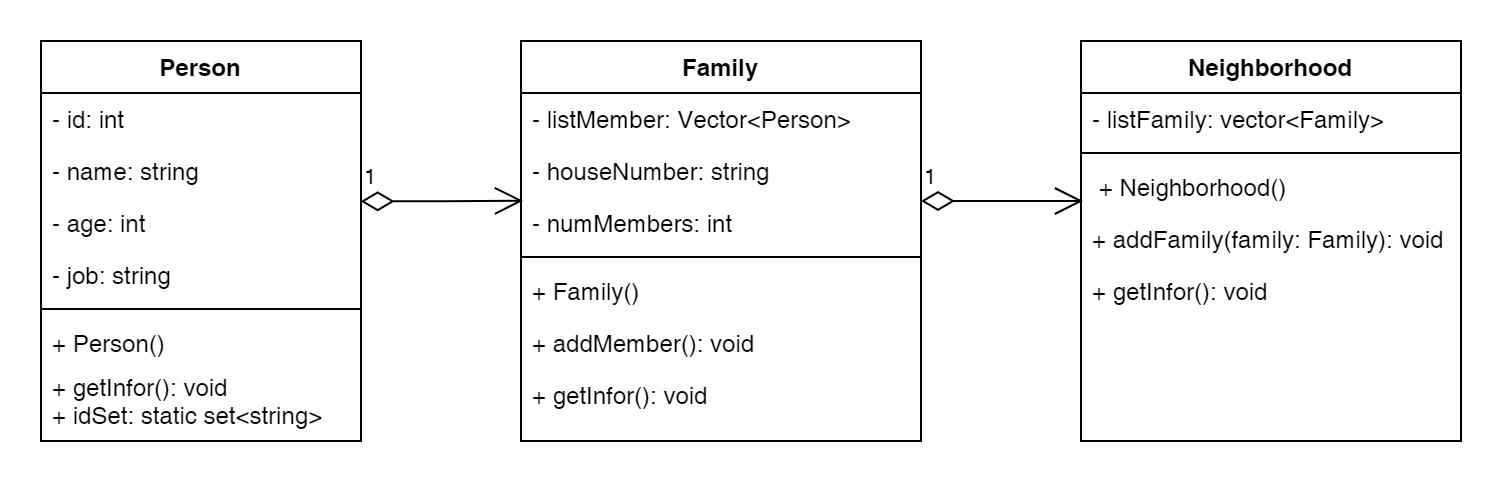

The diagram above was exported from draw.io. Its source (the exported page's mxGraphModel, read from the mxfile embedded in the PNG):
<mxGraphModel dx="875" dy="518" grid="1" gridSize="10" guides="1" tooltips="1" connect="1" arrows="1" fold="1" page="0" pageScale="1" pageWidth="850" pageHeight="1100" math="0" shadow="0">
  <root>
    <mxCell id="0" />
    <mxCell id="1" parent="0" />
    <mxCell id="CejVwsa7D2hDRRzvVg_S-1" value="Person" style="swimlane;fontStyle=1;align=center;verticalAlign=top;childLayout=stackLayout;horizontal=1;startSize=26;horizontalStack=0;resizeParent=1;resizeParentMax=0;resizeLast=0;collapsible=1;marginBottom=0;whiteSpace=wrap;html=1;" parent="1" vertex="1">
      <mxGeometry y="40" width="160" height="200" as="geometry" />
    </mxCell>
    <mxCell id="OW3XT28n0p4YaQf_kC4s-2" value="- id: int" style="text;strokeColor=none;fillColor=none;align=left;verticalAlign=top;spacingLeft=4;spacingRight=4;overflow=hidden;rotatable=0;points=[[0,0.5],[1,0.5]];portConstraint=eastwest;whiteSpace=wrap;html=1;" parent="CejVwsa7D2hDRRzvVg_S-1" vertex="1">
      <mxGeometry y="26" width="160" height="26" as="geometry" />
    </mxCell>
    <mxCell id="CejVwsa7D2hDRRzvVg_S-2" value="- name: string" style="text;strokeColor=none;fillColor=none;align=left;verticalAlign=top;spacingLeft=4;spacingRight=4;overflow=hidden;rotatable=0;points=[[0,0.5],[1,0.5]];portConstraint=eastwest;whiteSpace=wrap;html=1;" parent="CejVwsa7D2hDRRzvVg_S-1" vertex="1">
      <mxGeometry y="52" width="160" height="26" as="geometry" />
    </mxCell>
    <mxCell id="CejVwsa7D2hDRRzvVg_S-4" value="- age: int" style="text;strokeColor=none;fillColor=none;align=left;verticalAlign=top;spacingLeft=4;spacingRight=4;overflow=hidden;rotatable=0;points=[[0,0.5],[1,0.5]];portConstraint=eastwest;whiteSpace=wrap;html=1;" parent="CejVwsa7D2hDRRzvVg_S-1" vertex="1">
      <mxGeometry y="78" width="160" height="26" as="geometry" />
    </mxCell>
    <mxCell id="OW3XT28n0p4YaQf_kC4s-1" value="- job: string" style="text;strokeColor=none;fillColor=none;align=left;verticalAlign=top;spacingLeft=4;spacingRight=4;overflow=hidden;rotatable=0;points=[[0,0.5],[1,0.5]];portConstraint=eastwest;whiteSpace=wrap;html=1;" parent="CejVwsa7D2hDRRzvVg_S-1" vertex="1">
      <mxGeometry y="104" width="160" height="26" as="geometry" />
    </mxCell>
    <mxCell id="CejVwsa7D2hDRRzvVg_S-3" value="" style="line;strokeWidth=1;fillColor=none;align=left;verticalAlign=middle;spacingTop=-1;spacingLeft=3;spacingRight=3;rotatable=0;labelPosition=right;points=[];portConstraint=eastwest;strokeColor=inherit;" parent="CejVwsa7D2hDRRzvVg_S-1" vertex="1">
      <mxGeometry y="130" width="160" height="8" as="geometry" />
    </mxCell>
    <mxCell id="OW3XT28n0p4YaQf_kC4s-6" value="+ Person()" style="text;strokeColor=none;fillColor=none;align=left;verticalAlign=top;spacingLeft=4;spacingRight=4;overflow=hidden;rotatable=0;points=[[0,0.5],[1,0.5]];portConstraint=eastwest;whiteSpace=wrap;html=1;" parent="CejVwsa7D2hDRRzvVg_S-1" vertex="1">
      <mxGeometry y="138" width="160" height="22" as="geometry" />
    </mxCell>
    <mxCell id="OW3XT28n0p4YaQf_kC4s-38" value="+ getInfor(): void&lt;div&gt;+ idSet: static set&amp;lt;string&amp;gt;&lt;/div&gt;" style="text;strokeColor=none;fillColor=none;align=left;verticalAlign=top;spacingLeft=4;spacingRight=4;overflow=hidden;rotatable=0;points=[[0,0.5],[1,0.5]];portConstraint=eastwest;whiteSpace=wrap;html=1;" parent="CejVwsa7D2hDRRzvVg_S-1" vertex="1">
      <mxGeometry y="160" width="160" height="40" as="geometry" />
    </mxCell>
    <mxCell id="OW3XT28n0p4YaQf_kC4s-7" value="Family" style="swimlane;fontStyle=1;align=center;verticalAlign=top;childLayout=stackLayout;horizontal=1;startSize=26;horizontalStack=0;resizeParent=1;resizeParentMax=0;resizeLast=0;collapsible=1;marginBottom=0;whiteSpace=wrap;html=1;" parent="1" vertex="1">
      <mxGeometry x="240" y="40" width="200" height="200" as="geometry" />
    </mxCell>
    <mxCell id="OW3XT28n0p4YaQf_kC4s-8" value="- listMember: Vector&amp;lt;Person&amp;gt;" style="text;strokeColor=none;fillColor=none;align=left;verticalAlign=top;spacingLeft=4;spacingRight=4;overflow=hidden;rotatable=0;points=[[0,0.5],[1,0.5]];portConstraint=eastwest;whiteSpace=wrap;html=1;" parent="OW3XT28n0p4YaQf_kC4s-7" vertex="1">
      <mxGeometry y="26" width="200" height="26" as="geometry" />
    </mxCell>
    <mxCell id="OW3XT28n0p4YaQf_kC4s-9" value="- houseNumber: &lt;span class=&quot;hljs-keyword&quot;&gt;string&lt;/span&gt;" style="text;strokeColor=none;fillColor=none;align=left;verticalAlign=top;spacingLeft=4;spacingRight=4;overflow=hidden;rotatable=0;points=[[0,0.5],[1,0.5]];portConstraint=eastwest;whiteSpace=wrap;html=1;" parent="OW3XT28n0p4YaQf_kC4s-7" vertex="1">
      <mxGeometry y="52" width="200" height="26" as="geometry" />
    </mxCell>
    <mxCell id="OW3XT28n0p4YaQf_kC4s-10" value="- numMembers: int" style="text;strokeColor=none;fillColor=none;align=left;verticalAlign=top;spacingLeft=4;spacingRight=4;overflow=hidden;rotatable=0;points=[[0,0.5],[1,0.5]];portConstraint=eastwest;whiteSpace=wrap;html=1;" parent="OW3XT28n0p4YaQf_kC4s-7" vertex="1">
      <mxGeometry y="78" width="200" height="26" as="geometry" />
    </mxCell>
    <mxCell id="OW3XT28n0p4YaQf_kC4s-12" value="" style="line;strokeWidth=1;fillColor=none;align=left;verticalAlign=middle;spacingTop=-1;spacingLeft=3;spacingRight=3;rotatable=0;labelPosition=right;points=[];portConstraint=eastwest;strokeColor=inherit;" parent="OW3XT28n0p4YaQf_kC4s-7" vertex="1">
      <mxGeometry y="104" width="200" height="8" as="geometry" />
    </mxCell>
    <mxCell id="OW3XT28n0p4YaQf_kC4s-13" value="+ Family()" style="text;strokeColor=none;fillColor=none;align=left;verticalAlign=top;spacingLeft=4;spacingRight=4;overflow=hidden;rotatable=0;points=[[0,0.5],[1,0.5]];portConstraint=eastwest;whiteSpace=wrap;html=1;" parent="OW3XT28n0p4YaQf_kC4s-7" vertex="1">
      <mxGeometry y="112" width="200" height="26" as="geometry" />
    </mxCell>
    <mxCell id="OW3XT28n0p4YaQf_kC4s-15" value="+ addMember(): void&lt;div&gt;&lt;br&gt;&lt;/div&gt;" style="text;strokeColor=none;fillColor=none;align=left;verticalAlign=top;spacingLeft=4;spacingRight=4;overflow=hidden;rotatable=0;points=[[0,0.5],[1,0.5]];portConstraint=eastwest;whiteSpace=wrap;html=1;" parent="OW3XT28n0p4YaQf_kC4s-7" vertex="1">
      <mxGeometry y="138" width="200" height="26" as="geometry" />
    </mxCell>
    <mxCell id="OW3XT28n0p4YaQf_kC4s-24" value="+ getInfor(): void" style="text;strokeColor=none;fillColor=none;align=left;verticalAlign=top;spacingLeft=4;spacingRight=4;overflow=hidden;rotatable=0;points=[[0,0.5],[1,0.5]];portConstraint=eastwest;whiteSpace=wrap;html=1;" parent="OW3XT28n0p4YaQf_kC4s-7" vertex="1">
      <mxGeometry y="164" width="200" height="36" as="geometry" />
    </mxCell>
    <mxCell id="OW3XT28n0p4YaQf_kC4s-26" value="Neighborhood       " style="swimlane;fontStyle=1;align=center;verticalAlign=top;childLayout=stackLayout;horizontal=1;startSize=26;horizontalStack=0;resizeParent=1;resizeParentMax=0;resizeLast=0;collapsible=1;marginBottom=0;whiteSpace=wrap;html=1;" parent="1" vertex="1">
      <mxGeometry x="520" y="40" width="190" height="200" as="geometry" />
    </mxCell>
    <mxCell id="OW3XT28n0p4YaQf_kC4s-27" value="- listFamily: vector&amp;lt;Family&amp;gt;" style="text;strokeColor=none;fillColor=none;align=left;verticalAlign=top;spacingLeft=4;spacingRight=4;overflow=hidden;rotatable=0;points=[[0,0.5],[1,0.5]];portConstraint=eastwest;whiteSpace=wrap;html=1;" parent="OW3XT28n0p4YaQf_kC4s-26" vertex="1">
      <mxGeometry y="26" width="190" height="26" as="geometry" />
    </mxCell>
    <mxCell id="OW3XT28n0p4YaQf_kC4s-28" value="" style="line;strokeWidth=1;fillColor=none;align=left;verticalAlign=middle;spacingTop=-1;spacingLeft=3;spacingRight=3;rotatable=0;labelPosition=right;points=[];portConstraint=eastwest;strokeColor=inherit;" parent="OW3XT28n0p4YaQf_kC4s-26" vertex="1">
      <mxGeometry y="52" width="190" height="8" as="geometry" />
    </mxCell>
    <mxCell id="OW3XT28n0p4YaQf_kC4s-34" value="&amp;nbsp;+ &lt;span class=&quot;hljs-title function_ invoke__&quot;&gt;Neighborhood&lt;/span&gt;()" style="text;strokeColor=none;fillColor=none;align=left;verticalAlign=top;spacingLeft=4;spacingRight=4;overflow=hidden;rotatable=0;points=[[0,0.5],[1,0.5]];portConstraint=eastwest;whiteSpace=wrap;html=1;" parent="OW3XT28n0p4YaQf_kC4s-26" vertex="1">
      <mxGeometry y="60" width="190" height="26" as="geometry" />
    </mxCell>
    <mxCell id="OW3XT28n0p4YaQf_kC4s-35" value="+ &lt;span class=&quot;hljs-title function_ invoke__&quot;&gt;addFamily&lt;/span&gt;(&lt;span class=&quot;hljs-attr&quot;&gt;family&lt;/span&gt;: Family): &lt;span class=&quot;hljs-keyword&quot;&gt;void&lt;/span&gt;" style="text;strokeColor=none;fillColor=none;align=left;verticalAlign=top;spacingLeft=4;spacingRight=4;overflow=hidden;rotatable=0;points=[[0,0.5],[1,0.5]];portConstraint=eastwest;whiteSpace=wrap;html=1;" parent="OW3XT28n0p4YaQf_kC4s-26" vertex="1">
      <mxGeometry y="86" width="190" height="26" as="geometry" />
    </mxCell>
    <mxCell id="OW3XT28n0p4YaQf_kC4s-36" value="+ getInfor(): void" style="text;strokeColor=none;fillColor=none;align=left;verticalAlign=top;spacingLeft=4;spacingRight=4;overflow=hidden;rotatable=0;points=[[0,0.5],[1,0.5]];portConstraint=eastwest;whiteSpace=wrap;html=1;" parent="OW3XT28n0p4YaQf_kC4s-26" vertex="1">
      <mxGeometry y="112" width="190" height="88" as="geometry" />
    </mxCell>
    <mxCell id="OW3XT28n0p4YaQf_kC4s-47" value="1" style="endArrow=open;html=1;endSize=12;startArrow=diamondThin;startSize=14;startFill=0;edgeStyle=orthogonalEdgeStyle;align=left;verticalAlign=bottom;rounded=0;entryX=0.005;entryY=0.07;entryDx=0;entryDy=0;entryPerimeter=0;exitX=0.999;exitY=0.083;exitDx=0;exitDy=0;exitPerimeter=0;" parent="1" source="CejVwsa7D2hDRRzvVg_S-4" target="OW3XT28n0p4YaQf_kC4s-10" edge="1">
      <mxGeometry x="-1" y="3" relative="1" as="geometry">
        <mxPoint x="400" y="270" as="sourcePoint" />
        <mxPoint x="560" y="270" as="targetPoint" />
      </mxGeometry>
    </mxCell>
    <mxCell id="Z390-iecg79vf06M8Lu3-2" value="1" style="endArrow=open;html=1;endSize=12;startArrow=diamondThin;startSize=14;startFill=0;edgeStyle=orthogonalEdgeStyle;align=left;verticalAlign=bottom;rounded=0;entryX=0.005;entryY=0.07;entryDx=0;entryDy=0;entryPerimeter=0;exitX=0.999;exitY=0.083;exitDx=0;exitDy=0;exitPerimeter=0;" edge="1" parent="1">
      <mxGeometry x="-1" y="3" relative="1" as="geometry">
        <mxPoint x="440" y="120" as="sourcePoint" />
        <mxPoint x="521" y="120" as="targetPoint" />
      </mxGeometry>
    </mxCell>
  </root>
</mxGraphModel>